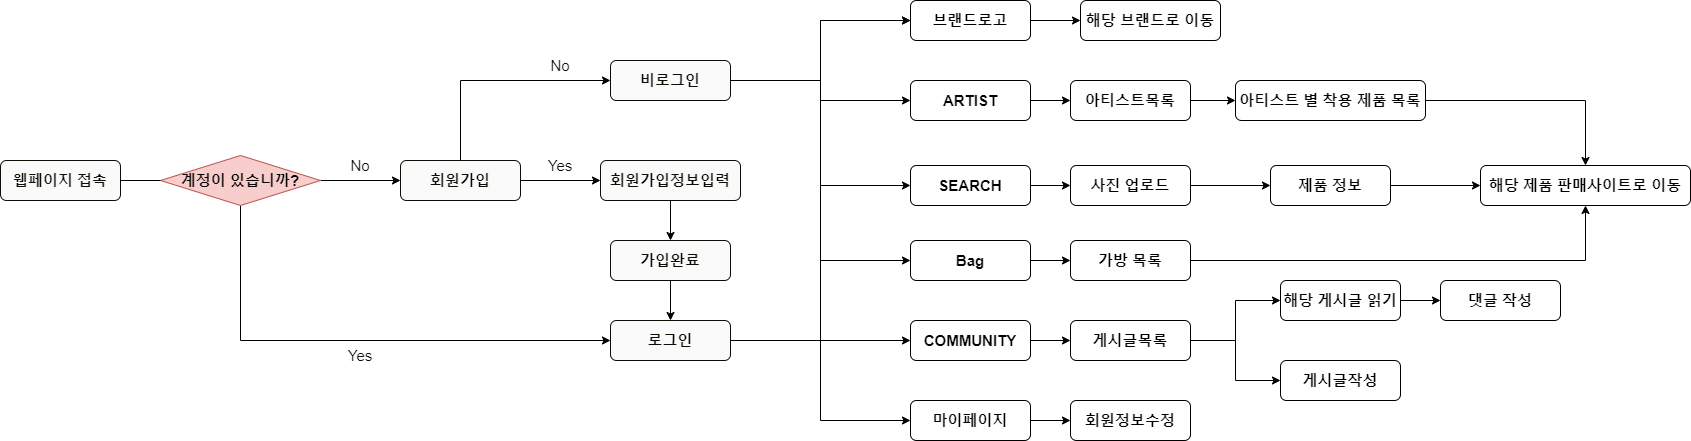

The diagram above was exported from draw.io. Its source (the exported page's mxGraphModel, read from the mxfile embedded in the PNG):
<mxGraphModel dx="1865" dy="513" grid="1" gridSize="10" guides="1" tooltips="1" connect="1" arrows="1" fold="1" page="1" pageScale="1" pageWidth="827" pageHeight="1169" math="0" shadow="0">
  <root>
    <mxCell id="WIyWlLk6GJQsqaUBKTNV-0" />
    <mxCell id="WIyWlLk6GJQsqaUBKTNV-1" parent="WIyWlLk6GJQsqaUBKTNV-0" />
    <mxCell id="PKd3aL0BC8QX5_JjTwtJ-1" value="&lt;font color=&quot;#0f0c05&quot; style=&quot;font-size: 15px;&quot;&gt;&lt;b style=&quot;&quot;&gt;웹페이지 접속&lt;/b&gt;&lt;/font&gt;" style="rounded=1;whiteSpace=wrap;html=1;fillColor=#FAFAFA;strokeColor=#0F0C05;" parent="WIyWlLk6GJQsqaUBKTNV-1" vertex="1">
      <mxGeometry x="-550" y="305" width="120" height="40" as="geometry" />
    </mxCell>
    <mxCell id="PKd3aL0BC8QX5_JjTwtJ-15" style="edgeStyle=orthogonalEdgeStyle;rounded=0;orthogonalLoop=1;jettySize=auto;html=1;exitX=1;exitY=0.5;exitDx=0;exitDy=0;entryX=0;entryY=0.5;entryDx=0;entryDy=0;" parent="WIyWlLk6GJQsqaUBKTNV-1" source="PKd3aL0BC8QX5_JjTwtJ-2" target="PKd3aL0BC8QX5_JjTwtJ-3" edge="1">
      <mxGeometry relative="1" as="geometry" />
    </mxCell>
    <mxCell id="PKd3aL0BC8QX5_JjTwtJ-43" style="edgeStyle=orthogonalEdgeStyle;rounded=0;orthogonalLoop=1;jettySize=auto;html=1;exitX=1;exitY=0.5;exitDx=0;exitDy=0;entryX=0;entryY=0.5;entryDx=0;entryDy=0;" parent="WIyWlLk6GJQsqaUBKTNV-1" source="PKd3aL0BC8QX5_JjTwtJ-2" target="PKd3aL0BC8QX5_JjTwtJ-30" edge="1">
      <mxGeometry relative="1" as="geometry" />
    </mxCell>
    <mxCell id="PKd3aL0BC8QX5_JjTwtJ-44" style="edgeStyle=orthogonalEdgeStyle;rounded=0;orthogonalLoop=1;jettySize=auto;html=1;exitX=1;exitY=0.5;exitDx=0;exitDy=0;entryX=0;entryY=0.5;entryDx=0;entryDy=0;" parent="WIyWlLk6GJQsqaUBKTNV-1" source="PKd3aL0BC8QX5_JjTwtJ-2" target="PKd3aL0BC8QX5_JjTwtJ-4" edge="1">
      <mxGeometry relative="1" as="geometry" />
    </mxCell>
    <mxCell id="PKd3aL0BC8QX5_JjTwtJ-45" style="edgeStyle=orthogonalEdgeStyle;rounded=0;orthogonalLoop=1;jettySize=auto;html=1;exitX=1;exitY=0.5;exitDx=0;exitDy=0;entryX=0;entryY=0.5;entryDx=0;entryDy=0;" parent="WIyWlLk6GJQsqaUBKTNV-1" source="PKd3aL0BC8QX5_JjTwtJ-2" target="PKd3aL0BC8QX5_JjTwtJ-5" edge="1">
      <mxGeometry relative="1" as="geometry" />
    </mxCell>
    <mxCell id="PKd3aL0BC8QX5_JjTwtJ-46" style="edgeStyle=orthogonalEdgeStyle;rounded=0;orthogonalLoop=1;jettySize=auto;html=1;exitX=1;exitY=0.5;exitDx=0;exitDy=0;entryX=0;entryY=0.5;entryDx=0;entryDy=0;" parent="WIyWlLk6GJQsqaUBKTNV-1" source="PKd3aL0BC8QX5_JjTwtJ-2" target="PKd3aL0BC8QX5_JjTwtJ-23" edge="1">
      <mxGeometry relative="1" as="geometry" />
    </mxCell>
    <mxCell id="y0IybX3dKqM5ljglsZCS-4" style="edgeStyle=orthogonalEdgeStyle;rounded=0;orthogonalLoop=1;jettySize=auto;html=1;exitX=1;exitY=0.5;exitDx=0;exitDy=0;entryX=0;entryY=0.5;entryDx=0;entryDy=0;" edge="1" parent="WIyWlLk6GJQsqaUBKTNV-1" source="PKd3aL0BC8QX5_JjTwtJ-2" target="PKd3aL0BC8QX5_JjTwtJ-7">
      <mxGeometry relative="1" as="geometry" />
    </mxCell>
    <mxCell id="PKd3aL0BC8QX5_JjTwtJ-2" value="&lt;font color=&quot;#0f0c05&quot; style=&quot;font-size: 15px;&quot;&gt;&lt;b style=&quot;&quot;&gt;로그인&lt;/b&gt;&lt;/font&gt;" style="rounded=1;whiteSpace=wrap;html=1;fillColor=#FAFAFA;strokeColor=#0F0C05;" parent="WIyWlLk6GJQsqaUBKTNV-1" vertex="1">
      <mxGeometry x="60" y="465" width="120" height="40" as="geometry" />
    </mxCell>
    <mxCell id="PKd3aL0BC8QX5_JjTwtJ-17" style="edgeStyle=orthogonalEdgeStyle;rounded=0;orthogonalLoop=1;jettySize=auto;html=1;exitX=1;exitY=0.5;exitDx=0;exitDy=0;entryX=0;entryY=0.5;entryDx=0;entryDy=0;fontColor=#000000;fontStyle=1;fontSize=15;" parent="WIyWlLk6GJQsqaUBKTNV-1" source="PKd3aL0BC8QX5_JjTwtJ-3" target="PKd3aL0BC8QX5_JjTwtJ-9" edge="1">
      <mxGeometry relative="1" as="geometry" />
    </mxCell>
    <mxCell id="PKd3aL0BC8QX5_JjTwtJ-3" value="&lt;font style=&quot;font-size: 15px;&quot;&gt;COMMUNITY&lt;/font&gt;" style="rounded=1;whiteSpace=wrap;html=1;fontStyle=1;fontSize=15;" parent="WIyWlLk6GJQsqaUBKTNV-1" vertex="1">
      <mxGeometry x="360" y="465" width="120" height="40" as="geometry" />
    </mxCell>
    <mxCell id="PKd3aL0BC8QX5_JjTwtJ-35" style="edgeStyle=orthogonalEdgeStyle;rounded=0;orthogonalLoop=1;jettySize=auto;html=1;exitX=1;exitY=0.5;exitDx=0;exitDy=0;entryX=0;entryY=0.5;entryDx=0;entryDy=0;fontColor=#000000;fontStyle=1;fontSize=15;" parent="WIyWlLk6GJQsqaUBKTNV-1" source="PKd3aL0BC8QX5_JjTwtJ-4" target="PKd3aL0BC8QX5_JjTwtJ-26" edge="1">
      <mxGeometry relative="1" as="geometry" />
    </mxCell>
    <mxCell id="PKd3aL0BC8QX5_JjTwtJ-4" value="&lt;font style=&quot;font-size: 15px;&quot;&gt;&lt;span style=&quot;font-size: 15px;&quot;&gt;SEARCH&lt;/span&gt;&lt;/font&gt;" style="rounded=1;whiteSpace=wrap;html=1;fontStyle=1;fontSize=15;" parent="WIyWlLk6GJQsqaUBKTNV-1" vertex="1">
      <mxGeometry x="360" y="310" width="120" height="40" as="geometry" />
    </mxCell>
    <mxCell id="PKd3aL0BC8QX5_JjTwtJ-37" style="edgeStyle=orthogonalEdgeStyle;rounded=0;orthogonalLoop=1;jettySize=auto;html=1;exitX=1;exitY=0.5;exitDx=0;exitDy=0;entryX=0;entryY=0.5;entryDx=0;entryDy=0;fontColor=#000000;fontStyle=1;fontSize=15;" parent="WIyWlLk6GJQsqaUBKTNV-1" source="PKd3aL0BC8QX5_JjTwtJ-5" target="PKd3aL0BC8QX5_JjTwtJ-25" edge="1">
      <mxGeometry relative="1" as="geometry" />
    </mxCell>
    <mxCell id="PKd3aL0BC8QX5_JjTwtJ-5" value="&lt;font style=&quot;font-size: 15px;&quot;&gt;&lt;span style=&quot;font-size: 15px;&quot;&gt;ARTIST&lt;/span&gt;&lt;/font&gt;" style="rounded=1;whiteSpace=wrap;html=1;fontStyle=1;fontSize=15;" parent="WIyWlLk6GJQsqaUBKTNV-1" vertex="1">
      <mxGeometry x="360" y="225" width="120" height="40" as="geometry" />
    </mxCell>
    <mxCell id="PKd3aL0BC8QX5_JjTwtJ-6" value="회원정보수정" style="rounded=1;whiteSpace=wrap;html=1;fontStyle=1;fontSize=15;" parent="WIyWlLk6GJQsqaUBKTNV-1" vertex="1">
      <mxGeometry x="520" y="545" width="120" height="40" as="geometry" />
    </mxCell>
    <mxCell id="PKd3aL0BC8QX5_JjTwtJ-16" style="edgeStyle=orthogonalEdgeStyle;rounded=0;orthogonalLoop=1;jettySize=auto;html=1;exitX=1;exitY=0.5;exitDx=0;exitDy=0;entryX=0;entryY=0.5;entryDx=0;entryDy=0;fontColor=#000000;fontStyle=1;fontSize=15;" parent="WIyWlLk6GJQsqaUBKTNV-1" source="PKd3aL0BC8QX5_JjTwtJ-7" target="PKd3aL0BC8QX5_JjTwtJ-6" edge="1">
      <mxGeometry relative="1" as="geometry" />
    </mxCell>
    <mxCell id="PKd3aL0BC8QX5_JjTwtJ-7" value="마이페이지" style="rounded=1;whiteSpace=wrap;html=1;fontStyle=1;fontSize=15;" parent="WIyWlLk6GJQsqaUBKTNV-1" vertex="1">
      <mxGeometry x="360" y="545" width="120" height="40" as="geometry" />
    </mxCell>
    <mxCell id="ABrG7dgLKDNSFgk_YMyE-8" style="edgeStyle=orthogonalEdgeStyle;rounded=0;orthogonalLoop=1;jettySize=auto;html=1;exitX=1;exitY=0.5;exitDx=0;exitDy=0;entryX=0;entryY=0.5;entryDx=0;entryDy=0;fontColor=#0D0D0D;" parent="WIyWlLk6GJQsqaUBKTNV-1" source="PKd3aL0BC8QX5_JjTwtJ-8" target="ABrG7dgLKDNSFgk_YMyE-7" edge="1">
      <mxGeometry relative="1" as="geometry" />
    </mxCell>
    <mxCell id="y0IybX3dKqM5ljglsZCS-2" style="edgeStyle=orthogonalEdgeStyle;rounded=0;orthogonalLoop=1;jettySize=auto;html=1;exitX=0.5;exitY=0;exitDx=0;exitDy=0;entryX=0;entryY=0.5;entryDx=0;entryDy=0;" edge="1" parent="WIyWlLk6GJQsqaUBKTNV-1" source="PKd3aL0BC8QX5_JjTwtJ-8" target="y0IybX3dKqM5ljglsZCS-1">
      <mxGeometry relative="1" as="geometry" />
    </mxCell>
    <mxCell id="PKd3aL0BC8QX5_JjTwtJ-8" value="&lt;font color=&quot;#0f0c05&quot; size=&quot;1&quot;&gt;&lt;b style=&quot;font-size: 15px;&quot;&gt;회원가입&lt;/b&gt;&lt;/font&gt;" style="rounded=1;whiteSpace=wrap;html=1;fillColor=#FAFAFA;strokeColor=#0F0C05;" parent="WIyWlLk6GJQsqaUBKTNV-1" vertex="1">
      <mxGeometry x="-150" y="305" width="120" height="40" as="geometry" />
    </mxCell>
    <mxCell id="PKd3aL0BC8QX5_JjTwtJ-18" style="edgeStyle=orthogonalEdgeStyle;rounded=0;orthogonalLoop=1;jettySize=auto;html=1;exitX=1;exitY=0.5;exitDx=0;exitDy=0;entryX=0;entryY=0.5;entryDx=0;entryDy=0;fontColor=#000000;fontStyle=1;fontSize=15;" parent="WIyWlLk6GJQsqaUBKTNV-1" source="PKd3aL0BC8QX5_JjTwtJ-9" target="PKd3aL0BC8QX5_JjTwtJ-10" edge="1">
      <mxGeometry relative="1" as="geometry" />
    </mxCell>
    <mxCell id="PKd3aL0BC8QX5_JjTwtJ-19" style="edgeStyle=orthogonalEdgeStyle;rounded=0;orthogonalLoop=1;jettySize=auto;html=1;exitX=1;exitY=0.5;exitDx=0;exitDy=0;entryX=0;entryY=0.5;entryDx=0;entryDy=0;fontColor=#000000;fontStyle=1;fontSize=15;" parent="WIyWlLk6GJQsqaUBKTNV-1" source="PKd3aL0BC8QX5_JjTwtJ-9" target="PKd3aL0BC8QX5_JjTwtJ-11" edge="1">
      <mxGeometry relative="1" as="geometry" />
    </mxCell>
    <mxCell id="PKd3aL0BC8QX5_JjTwtJ-9" value="게시글목록" style="rounded=1;whiteSpace=wrap;html=1;fontStyle=1;fontSize=15;" parent="WIyWlLk6GJQsqaUBKTNV-1" vertex="1">
      <mxGeometry x="520" y="465" width="120" height="40" as="geometry" />
    </mxCell>
    <mxCell id="PKd3aL0BC8QX5_JjTwtJ-10" value="게시글작성" style="rounded=1;whiteSpace=wrap;html=1;fontStyle=1;fontSize=15;" parent="WIyWlLk6GJQsqaUBKTNV-1" vertex="1">
      <mxGeometry x="730" y="505" width="120" height="40" as="geometry" />
    </mxCell>
    <mxCell id="PKd3aL0BC8QX5_JjTwtJ-42" style="edgeStyle=orthogonalEdgeStyle;rounded=0;orthogonalLoop=1;jettySize=auto;html=1;exitX=1;exitY=0.5;exitDx=0;exitDy=0;fontColor=#000000;fontStyle=1;fontSize=15;" parent="WIyWlLk6GJQsqaUBKTNV-1" source="PKd3aL0BC8QX5_JjTwtJ-11" target="PKd3aL0BC8QX5_JjTwtJ-41" edge="1">
      <mxGeometry relative="1" as="geometry" />
    </mxCell>
    <mxCell id="PKd3aL0BC8QX5_JjTwtJ-11" value="해당 게시글 읽기" style="rounded=1;whiteSpace=wrap;html=1;fontStyle=1;fontSize=15;" parent="WIyWlLk6GJQsqaUBKTNV-1" vertex="1">
      <mxGeometry x="730" y="425" width="120" height="40" as="geometry" />
    </mxCell>
    <mxCell id="PKd3aL0BC8QX5_JjTwtJ-40" style="edgeStyle=orthogonalEdgeStyle;rounded=0;orthogonalLoop=1;jettySize=auto;html=1;exitX=1;exitY=0.5;exitDx=0;exitDy=0;entryX=0;entryY=0.5;entryDx=0;entryDy=0;fontColor=#000000;fontStyle=1;fontSize=15;" parent="WIyWlLk6GJQsqaUBKTNV-1" source="PKd3aL0BC8QX5_JjTwtJ-23" target="PKd3aL0BC8QX5_JjTwtJ-24" edge="1">
      <mxGeometry relative="1" as="geometry" />
    </mxCell>
    <mxCell id="PKd3aL0BC8QX5_JjTwtJ-23" value="&lt;span style=&quot;font-size: 15px;&quot;&gt;&lt;font style=&quot;font-size: 15px;&quot;&gt;브랜드로고&lt;/font&gt;&lt;/span&gt;" style="rounded=1;whiteSpace=wrap;html=1;fontStyle=1;fontSize=15;" parent="WIyWlLk6GJQsqaUBKTNV-1" vertex="1">
      <mxGeometry x="360" y="145" width="120" height="40" as="geometry" />
    </mxCell>
    <mxCell id="PKd3aL0BC8QX5_JjTwtJ-24" value="&lt;font style=&quot;font-size: 15px;&quot;&gt;&lt;span style=&quot;font-size: 15px;&quot;&gt;해당 브랜드로 이동&lt;/span&gt;&lt;/font&gt;" style="rounded=1;whiteSpace=wrap;html=1;fontStyle=1;fontSize=15;" parent="WIyWlLk6GJQsqaUBKTNV-1" vertex="1">
      <mxGeometry x="530" y="145" width="140" height="40" as="geometry" />
    </mxCell>
    <mxCell id="PKd3aL0BC8QX5_JjTwtJ-38" style="edgeStyle=orthogonalEdgeStyle;rounded=0;orthogonalLoop=1;jettySize=auto;html=1;exitX=1;exitY=0.5;exitDx=0;exitDy=0;entryX=0;entryY=0.5;entryDx=0;entryDy=0;fontColor=#000000;fontStyle=1;fontSize=15;" parent="WIyWlLk6GJQsqaUBKTNV-1" source="PKd3aL0BC8QX5_JjTwtJ-25" target="PKd3aL0BC8QX5_JjTwtJ-28" edge="1">
      <mxGeometry relative="1" as="geometry" />
    </mxCell>
    <mxCell id="PKd3aL0BC8QX5_JjTwtJ-25" value="&lt;font style=&quot;font-size: 15px;&quot;&gt;&lt;span style=&quot;font-size: 15px;&quot;&gt;아티스트목록&lt;/span&gt;&lt;/font&gt;" style="rounded=1;whiteSpace=wrap;html=1;fontStyle=1;fontSize=15;" parent="WIyWlLk6GJQsqaUBKTNV-1" vertex="1">
      <mxGeometry x="520" y="225" width="120" height="40" as="geometry" />
    </mxCell>
    <mxCell id="PKd3aL0BC8QX5_JjTwtJ-55" style="edgeStyle=orthogonalEdgeStyle;rounded=0;orthogonalLoop=1;jettySize=auto;html=1;exitX=1;exitY=0.5;exitDx=0;exitDy=0;entryX=0;entryY=0.5;entryDx=0;entryDy=0;fontColor=#000000;fontStyle=1;fontSize=15;" parent="WIyWlLk6GJQsqaUBKTNV-1" source="PKd3aL0BC8QX5_JjTwtJ-26" target="PKd3aL0BC8QX5_JjTwtJ-54" edge="1">
      <mxGeometry relative="1" as="geometry" />
    </mxCell>
    <mxCell id="PKd3aL0BC8QX5_JjTwtJ-26" value="사진 업로드" style="rounded=1;whiteSpace=wrap;html=1;fontStyle=1;fontSize=15;" parent="WIyWlLk6GJQsqaUBKTNV-1" vertex="1">
      <mxGeometry x="520" y="310" width="120" height="40" as="geometry" />
    </mxCell>
    <mxCell id="PKd3aL0BC8QX5_JjTwtJ-27" value="해당 제품 판매사이트로 이동" style="rounded=1;whiteSpace=wrap;html=1;fontStyle=1;fontSize=15;" parent="WIyWlLk6GJQsqaUBKTNV-1" vertex="1">
      <mxGeometry x="930" y="310" width="210" height="40" as="geometry" />
    </mxCell>
    <mxCell id="PKd3aL0BC8QX5_JjTwtJ-53" style="edgeStyle=orthogonalEdgeStyle;rounded=0;orthogonalLoop=1;jettySize=auto;html=1;exitX=1;exitY=0.5;exitDx=0;exitDy=0;entryX=0.5;entryY=0;entryDx=0;entryDy=0;fontColor=#000000;fontStyle=1;fontSize=15;" parent="WIyWlLk6GJQsqaUBKTNV-1" source="PKd3aL0BC8QX5_JjTwtJ-28" target="PKd3aL0BC8QX5_JjTwtJ-27" edge="1">
      <mxGeometry relative="1" as="geometry" />
    </mxCell>
    <mxCell id="PKd3aL0BC8QX5_JjTwtJ-28" value="아티스트 별 착용 제품 목록" style="rounded=1;whiteSpace=wrap;html=1;fontStyle=1;fontSize=15;" parent="WIyWlLk6GJQsqaUBKTNV-1" vertex="1">
      <mxGeometry x="685" y="225" width="190" height="40" as="geometry" />
    </mxCell>
    <mxCell id="PKd3aL0BC8QX5_JjTwtJ-33" style="edgeStyle=orthogonalEdgeStyle;rounded=0;orthogonalLoop=1;jettySize=auto;html=1;exitX=1;exitY=0.5;exitDx=0;exitDy=0;entryX=0;entryY=0.5;entryDx=0;entryDy=0;fontColor=#000000;fontStyle=1;fontSize=15;" parent="WIyWlLk6GJQsqaUBKTNV-1" source="PKd3aL0BC8QX5_JjTwtJ-30" target="PKd3aL0BC8QX5_JjTwtJ-31" edge="1">
      <mxGeometry relative="1" as="geometry" />
    </mxCell>
    <mxCell id="PKd3aL0BC8QX5_JjTwtJ-30" value="&lt;font style=&quot;font-size: 15px;&quot;&gt;&lt;span style=&quot;font-size: 15px;&quot;&gt;Bag&lt;/span&gt;&lt;/font&gt;" style="rounded=1;whiteSpace=wrap;html=1;fontStyle=1;fontSize=15;" parent="WIyWlLk6GJQsqaUBKTNV-1" vertex="1">
      <mxGeometry x="360" y="385" width="120" height="40" as="geometry" />
    </mxCell>
    <mxCell id="PKd3aL0BC8QX5_JjTwtJ-34" style="edgeStyle=orthogonalEdgeStyle;rounded=0;orthogonalLoop=1;jettySize=auto;html=1;exitX=1;exitY=0.5;exitDx=0;exitDy=0;entryX=0.5;entryY=1;entryDx=0;entryDy=0;fontColor=#000000;fontStyle=1;fontSize=15;" parent="WIyWlLk6GJQsqaUBKTNV-1" source="PKd3aL0BC8QX5_JjTwtJ-31" target="PKd3aL0BC8QX5_JjTwtJ-27" edge="1">
      <mxGeometry relative="1" as="geometry" />
    </mxCell>
    <mxCell id="PKd3aL0BC8QX5_JjTwtJ-31" value="가방 목록" style="rounded=1;whiteSpace=wrap;html=1;fontStyle=1;fontSize=15;" parent="WIyWlLk6GJQsqaUBKTNV-1" vertex="1">
      <mxGeometry x="520" y="385" width="120" height="40" as="geometry" />
    </mxCell>
    <mxCell id="PKd3aL0BC8QX5_JjTwtJ-41" value="댓글 작성" style="rounded=1;whiteSpace=wrap;html=1;fontStyle=1;fontSize=15;" parent="WIyWlLk6GJQsqaUBKTNV-1" vertex="1">
      <mxGeometry x="890" y="425" width="120" height="40" as="geometry" />
    </mxCell>
    <mxCell id="PKd3aL0BC8QX5_JjTwtJ-56" style="edgeStyle=orthogonalEdgeStyle;rounded=0;orthogonalLoop=1;jettySize=auto;html=1;exitX=1;exitY=0.5;exitDx=0;exitDy=0;entryX=0;entryY=0.5;entryDx=0;entryDy=0;fontColor=#000000;fontStyle=1;fontSize=15;" parent="WIyWlLk6GJQsqaUBKTNV-1" source="PKd3aL0BC8QX5_JjTwtJ-54" target="PKd3aL0BC8QX5_JjTwtJ-27" edge="1">
      <mxGeometry relative="1" as="geometry" />
    </mxCell>
    <mxCell id="PKd3aL0BC8QX5_JjTwtJ-54" value="제품 정보" style="rounded=1;whiteSpace=wrap;html=1;fontStyle=1;fontSize=15;" parent="WIyWlLk6GJQsqaUBKTNV-1" vertex="1">
      <mxGeometry x="720" y="310" width="120" height="40" as="geometry" />
    </mxCell>
    <mxCell id="ABrG7dgLKDNSFgk_YMyE-5" style="edgeStyle=orthogonalEdgeStyle;rounded=0;orthogonalLoop=1;jettySize=auto;html=1;exitX=0.5;exitY=1;exitDx=0;exitDy=0;entryX=0;entryY=0.5;entryDx=0;entryDy=0;fontColor=#0D0D0D;" parent="WIyWlLk6GJQsqaUBKTNV-1" source="ABrG7dgLKDNSFgk_YMyE-0" target="PKd3aL0BC8QX5_JjTwtJ-2" edge="1">
      <mxGeometry relative="1" as="geometry" />
    </mxCell>
    <mxCell id="ABrG7dgLKDNSFgk_YMyE-6" style="edgeStyle=orthogonalEdgeStyle;rounded=0;orthogonalLoop=1;jettySize=auto;html=1;exitX=1;exitY=0.5;exitDx=0;exitDy=0;entryX=0;entryY=0.5;entryDx=0;entryDy=0;fontColor=#0D0D0D;" parent="WIyWlLk6GJQsqaUBKTNV-1" source="ABrG7dgLKDNSFgk_YMyE-0" target="PKd3aL0BC8QX5_JjTwtJ-8" edge="1">
      <mxGeometry relative="1" as="geometry" />
    </mxCell>
    <mxCell id="ABrG7dgLKDNSFgk_YMyE-0" value="&lt;b&gt;&lt;font style=&quot;font-size: 15px;&quot;&gt;계정이 있습니까?&lt;/font&gt;&lt;/b&gt;" style="rhombus;whiteSpace=wrap;html=1;fillColor=#f8cecc;strokeColor=#b85450;" parent="WIyWlLk6GJQsqaUBKTNV-1" vertex="1">
      <mxGeometry x="-390" y="300" width="160" height="50" as="geometry" />
    </mxCell>
    <mxCell id="ABrG7dgLKDNSFgk_YMyE-1" value="" style="edgeStyle=orthogonalEdgeStyle;rounded=0;orthogonalLoop=1;jettySize=auto;html=1;exitX=1;exitY=0.5;exitDx=0;exitDy=0;entryX=0;entryY=0.5;entryDx=0;entryDy=0;endArrow=none;" parent="WIyWlLk6GJQsqaUBKTNV-1" source="PKd3aL0BC8QX5_JjTwtJ-1" target="ABrG7dgLKDNSFgk_YMyE-0" edge="1">
      <mxGeometry relative="1" as="geometry">
        <mxPoint x="-460" y="325" as="sourcePoint" />
        <mxPoint x="-110" y="585" as="targetPoint" />
      </mxGeometry>
    </mxCell>
    <mxCell id="ABrG7dgLKDNSFgk_YMyE-3" value="&lt;font style=&quot;font-size: 15px;&quot;&gt;Yes&lt;/font&gt;" style="text;html=1;strokeColor=none;fillColor=none;align=center;verticalAlign=middle;whiteSpace=wrap;rounded=0;fontColor=#0D0D0D;" parent="WIyWlLk6GJQsqaUBKTNV-1" vertex="1">
      <mxGeometry x="-220" y="485" width="60" height="30" as="geometry" />
    </mxCell>
    <mxCell id="ABrG7dgLKDNSFgk_YMyE-4" value="&lt;font style=&quot;font-size: 15px;&quot;&gt;No&lt;/font&gt;" style="text;html=1;strokeColor=none;fillColor=none;align=center;verticalAlign=middle;whiteSpace=wrap;rounded=0;fontColor=#0D0D0D;" parent="WIyWlLk6GJQsqaUBKTNV-1" vertex="1">
      <mxGeometry x="-220" y="295" width="60" height="30" as="geometry" />
    </mxCell>
    <mxCell id="ABrG7dgLKDNSFgk_YMyE-10" style="edgeStyle=orthogonalEdgeStyle;rounded=0;orthogonalLoop=1;jettySize=auto;html=1;exitX=0.5;exitY=1;exitDx=0;exitDy=0;entryX=0.5;entryY=0;entryDx=0;entryDy=0;fontColor=#0D0D0D;" parent="WIyWlLk6GJQsqaUBKTNV-1" source="ABrG7dgLKDNSFgk_YMyE-7" target="ABrG7dgLKDNSFgk_YMyE-9" edge="1">
      <mxGeometry relative="1" as="geometry" />
    </mxCell>
    <mxCell id="ABrG7dgLKDNSFgk_YMyE-7" value="&lt;font color=&quot;#0f0c05&quot; size=&quot;1&quot;&gt;&lt;b style=&quot;font-size: 15px;&quot;&gt;회원가입정보입력&lt;/b&gt;&lt;/font&gt;" style="rounded=1;whiteSpace=wrap;html=1;fillColor=#FAFAFA;strokeColor=#0F0C05;" parent="WIyWlLk6GJQsqaUBKTNV-1" vertex="1">
      <mxGeometry x="50" y="305" width="140" height="40" as="geometry" />
    </mxCell>
    <mxCell id="ABrG7dgLKDNSFgk_YMyE-11" style="edgeStyle=orthogonalEdgeStyle;rounded=0;orthogonalLoop=1;jettySize=auto;html=1;exitX=0.5;exitY=1;exitDx=0;exitDy=0;entryX=0.5;entryY=0;entryDx=0;entryDy=0;fontColor=#0D0D0D;" parent="WIyWlLk6GJQsqaUBKTNV-1" source="ABrG7dgLKDNSFgk_YMyE-9" target="PKd3aL0BC8QX5_JjTwtJ-2" edge="1">
      <mxGeometry relative="1" as="geometry" />
    </mxCell>
    <mxCell id="ABrG7dgLKDNSFgk_YMyE-9" value="&lt;font color=&quot;#0f0c05&quot; style=&quot;font-size: 15px;&quot;&gt;&lt;b style=&quot;&quot;&gt;가입완료&lt;/b&gt;&lt;/font&gt;" style="rounded=1;whiteSpace=wrap;html=1;fillColor=#FAFAFA;strokeColor=#0F0C05;" parent="WIyWlLk6GJQsqaUBKTNV-1" vertex="1">
      <mxGeometry x="60" y="385" width="120" height="40" as="geometry" />
    </mxCell>
    <mxCell id="ABrG7dgLKDNSFgk_YMyE-12" value="&lt;font style=&quot;font-size: 15px;&quot;&gt;Yes&lt;/font&gt;" style="text;html=1;strokeColor=none;fillColor=none;align=center;verticalAlign=middle;whiteSpace=wrap;rounded=0;fontColor=#0D0D0D;" parent="WIyWlLk6GJQsqaUBKTNV-1" vertex="1">
      <mxGeometry x="-20" y="295" width="60" height="30" as="geometry" />
    </mxCell>
    <mxCell id="y0IybX3dKqM5ljglsZCS-9" style="edgeStyle=orthogonalEdgeStyle;rounded=0;orthogonalLoop=1;jettySize=auto;html=1;exitX=1;exitY=0.5;exitDx=0;exitDy=0;entryX=0;entryY=0.5;entryDx=0;entryDy=0;" edge="1" parent="WIyWlLk6GJQsqaUBKTNV-1" source="y0IybX3dKqM5ljglsZCS-1" target="PKd3aL0BC8QX5_JjTwtJ-23">
      <mxGeometry relative="1" as="geometry" />
    </mxCell>
    <mxCell id="y0IybX3dKqM5ljglsZCS-1" value="&lt;font color=&quot;#0f0c05&quot; size=&quot;1&quot;&gt;&lt;b style=&quot;font-size: 15px;&quot;&gt;비로그인&lt;/b&gt;&lt;/font&gt;" style="rounded=1;whiteSpace=wrap;html=1;fillColor=#FAFAFA;strokeColor=#0F0C05;" vertex="1" parent="WIyWlLk6GJQsqaUBKTNV-1">
      <mxGeometry x="60" y="205" width="120" height="40" as="geometry" />
    </mxCell>
    <mxCell id="y0IybX3dKqM5ljglsZCS-3" value="&lt;font style=&quot;font-size: 15px;&quot;&gt;No&lt;/font&gt;" style="text;html=1;strokeColor=none;fillColor=none;align=center;verticalAlign=middle;whiteSpace=wrap;rounded=0;fontColor=#0D0D0D;" vertex="1" parent="WIyWlLk6GJQsqaUBKTNV-1">
      <mxGeometry x="-20" y="195" width="60" height="30" as="geometry" />
    </mxCell>
  </root>
</mxGraphModel>